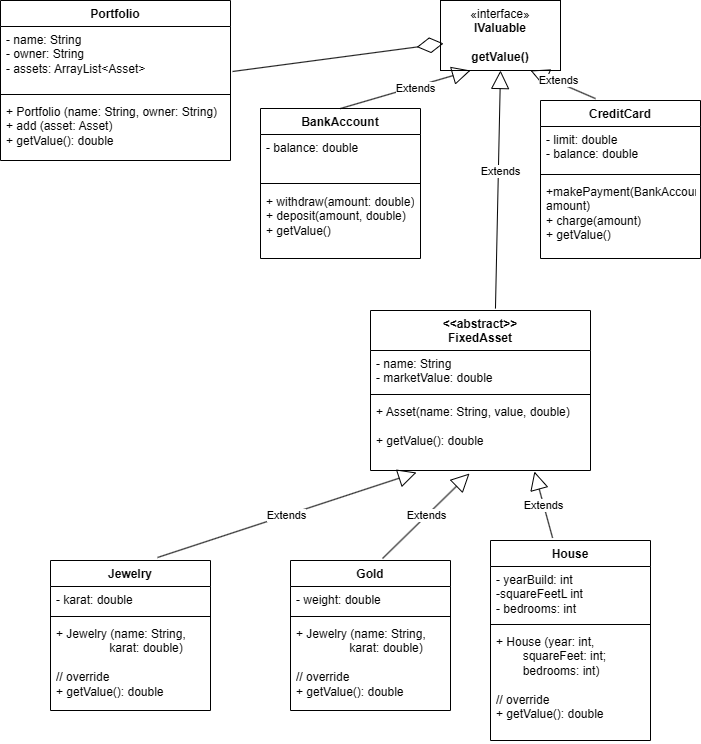

The diagram above was exported from draw.io. Its source (the exported page's mxGraphModel, read from the mxfile embedded in the PNG):
<mxGraphModel dx="717" dy="461" grid="1" gridSize="10" guides="1" tooltips="1" connect="1" arrows="1" fold="1" page="1" pageScale="1" pageWidth="850" pageHeight="1100" math="0" shadow="0">
  <root>
    <mxCell id="0" />
    <mxCell id="1" parent="0" />
    <mxCell id="mCZfHpHMkRfQ4yyxiXEU-1" value="Portfolio" style="swimlane;fontStyle=1;align=center;verticalAlign=top;childLayout=stackLayout;horizontal=1;startSize=26;horizontalStack=0;resizeParent=1;resizeParentMax=0;resizeLast=0;collapsible=1;marginBottom=0;whiteSpace=wrap;html=1;" vertex="1" parent="1">
      <mxGeometry x="120" y="30" width="230" height="160" as="geometry" />
    </mxCell>
    <mxCell id="mCZfHpHMkRfQ4yyxiXEU-2" value="- name: String&lt;div&gt;- owner: String&lt;/div&gt;&lt;div&gt;- assets: ArrayList&amp;lt;Asset&amp;gt;&lt;/div&gt;" style="text;strokeColor=none;fillColor=none;align=left;verticalAlign=top;spacingLeft=4;spacingRight=4;overflow=hidden;rotatable=0;points=[[0,0.5],[1,0.5]];portConstraint=eastwest;whiteSpace=wrap;html=1;" vertex="1" parent="mCZfHpHMkRfQ4yyxiXEU-1">
      <mxGeometry y="26" width="230" height="64" as="geometry" />
    </mxCell>
    <mxCell id="mCZfHpHMkRfQ4yyxiXEU-3" value="" style="line;strokeWidth=1;fillColor=none;align=left;verticalAlign=middle;spacingTop=-1;spacingLeft=3;spacingRight=3;rotatable=0;labelPosition=right;points=[];portConstraint=eastwest;strokeColor=inherit;" vertex="1" parent="mCZfHpHMkRfQ4yyxiXEU-1">
      <mxGeometry y="90" width="230" height="8" as="geometry" />
    </mxCell>
    <mxCell id="mCZfHpHMkRfQ4yyxiXEU-4" value="+ Portfolio (name: String, owner: String)&lt;div&gt;+ add (asset: Asset)&lt;/div&gt;&lt;div&gt;+ getValue(): double&lt;/div&gt;" style="text;strokeColor=none;fillColor=none;align=left;verticalAlign=top;spacingLeft=4;spacingRight=4;overflow=hidden;rotatable=0;points=[[0,0.5],[1,0.5]];portConstraint=eastwest;whiteSpace=wrap;html=1;" vertex="1" parent="mCZfHpHMkRfQ4yyxiXEU-1">
      <mxGeometry y="98" width="230" height="62" as="geometry" />
    </mxCell>
    <mxCell id="mCZfHpHMkRfQ4yyxiXEU-5" value="&amp;lt;&amp;lt;abstract&amp;gt;&amp;gt;&lt;div&gt;FixedAsset&lt;/div&gt;" style="swimlane;fontStyle=1;align=center;verticalAlign=top;childLayout=stackLayout;horizontal=1;startSize=40;horizontalStack=0;resizeParent=1;resizeParentMax=0;resizeLast=0;collapsible=1;marginBottom=0;whiteSpace=wrap;html=1;" vertex="1" parent="1">
      <mxGeometry x="490" y="340" width="220" height="160" as="geometry" />
    </mxCell>
    <mxCell id="mCZfHpHMkRfQ4yyxiXEU-6" value="- name: String&lt;div&gt;- marketValue: double&lt;/div&gt;" style="text;strokeColor=none;fillColor=none;align=left;verticalAlign=top;spacingLeft=4;spacingRight=4;overflow=hidden;rotatable=0;points=[[0,0.5],[1,0.5]];portConstraint=eastwest;whiteSpace=wrap;html=1;" vertex="1" parent="mCZfHpHMkRfQ4yyxiXEU-5">
      <mxGeometry y="40" width="220" height="40" as="geometry" />
    </mxCell>
    <mxCell id="mCZfHpHMkRfQ4yyxiXEU-7" value="" style="line;strokeWidth=1;fillColor=none;align=left;verticalAlign=middle;spacingTop=-1;spacingLeft=3;spacingRight=3;rotatable=0;labelPosition=right;points=[];portConstraint=eastwest;strokeColor=inherit;" vertex="1" parent="mCZfHpHMkRfQ4yyxiXEU-5">
      <mxGeometry y="80" width="220" height="8" as="geometry" />
    </mxCell>
    <mxCell id="mCZfHpHMkRfQ4yyxiXEU-8" value="+ Asset(name: String, value, double)&lt;div&gt;&lt;br&gt;&lt;/div&gt;&lt;div&gt;+ getValue(): double&lt;/div&gt;" style="text;strokeColor=none;fillColor=none;align=left;verticalAlign=top;spacingLeft=4;spacingRight=4;overflow=hidden;rotatable=0;points=[[0,0.5],[1,0.5]];portConstraint=eastwest;whiteSpace=wrap;html=1;" vertex="1" parent="mCZfHpHMkRfQ4yyxiXEU-5">
      <mxGeometry y="88" width="220" height="72" as="geometry" />
    </mxCell>
    <mxCell id="mCZfHpHMkRfQ4yyxiXEU-12" value="Jewelry" style="swimlane;fontStyle=1;align=center;verticalAlign=top;childLayout=stackLayout;horizontal=1;startSize=26;horizontalStack=0;resizeParent=1;resizeParentMax=0;resizeLast=0;collapsible=1;marginBottom=0;whiteSpace=wrap;html=1;" vertex="1" parent="1">
      <mxGeometry x="170" y="590" width="160" height="150" as="geometry" />
    </mxCell>
    <mxCell id="mCZfHpHMkRfQ4yyxiXEU-13" value="- karat: double" style="text;strokeColor=none;fillColor=none;align=left;verticalAlign=top;spacingLeft=4;spacingRight=4;overflow=hidden;rotatable=0;points=[[0,0.5],[1,0.5]];portConstraint=eastwest;whiteSpace=wrap;html=1;" vertex="1" parent="mCZfHpHMkRfQ4yyxiXEU-12">
      <mxGeometry y="26" width="160" height="26" as="geometry" />
    </mxCell>
    <mxCell id="mCZfHpHMkRfQ4yyxiXEU-14" value="" style="line;strokeWidth=1;fillColor=none;align=left;verticalAlign=middle;spacingTop=-1;spacingLeft=3;spacingRight=3;rotatable=0;labelPosition=right;points=[];portConstraint=eastwest;strokeColor=inherit;" vertex="1" parent="mCZfHpHMkRfQ4yyxiXEU-12">
      <mxGeometry y="52" width="160" height="8" as="geometry" />
    </mxCell>
    <mxCell id="mCZfHpHMkRfQ4yyxiXEU-15" value="+ Jewelry (name: String,&lt;div&gt;&lt;span style=&quot;white-space: pre;&quot;&gt;&#09;&lt;/span&gt;&lt;span style=&quot;white-space: pre;&quot;&gt;&#09;&lt;/span&gt;karat: double)&lt;br&gt;&lt;/div&gt;&lt;div&gt;&lt;br&gt;&lt;/div&gt;&lt;div&gt;// override&lt;/div&gt;&lt;div&gt;+ getValue(): double&lt;/div&gt;" style="text;strokeColor=none;fillColor=none;align=left;verticalAlign=top;spacingLeft=4;spacingRight=4;overflow=hidden;rotatable=0;points=[[0,0.5],[1,0.5]];portConstraint=eastwest;whiteSpace=wrap;html=1;" vertex="1" parent="mCZfHpHMkRfQ4yyxiXEU-12">
      <mxGeometry y="60" width="160" height="90" as="geometry" />
    </mxCell>
    <mxCell id="mCZfHpHMkRfQ4yyxiXEU-18" value="Extends" style="endArrow=block;endSize=16;endFill=0;html=1;rounded=0;exitX=0.669;exitY=-0.02;exitDx=0;exitDy=0;exitPerimeter=0;entryX=0.209;entryY=1.028;entryDx=0;entryDy=0;entryPerimeter=0;" edge="1" parent="1" source="mCZfHpHMkRfQ4yyxiXEU-12" target="mCZfHpHMkRfQ4yyxiXEU-8">
      <mxGeometry width="160" relative="1" as="geometry">
        <mxPoint x="360" y="530" as="sourcePoint" />
        <mxPoint x="520" y="530" as="targetPoint" />
      </mxGeometry>
    </mxCell>
    <mxCell id="mCZfHpHMkRfQ4yyxiXEU-19" value="Gold" style="swimlane;fontStyle=1;align=center;verticalAlign=top;childLayout=stackLayout;horizontal=1;startSize=26;horizontalStack=0;resizeParent=1;resizeParentMax=0;resizeLast=0;collapsible=1;marginBottom=0;whiteSpace=wrap;html=1;" vertex="1" parent="1">
      <mxGeometry x="410" y="590" width="160" height="150" as="geometry" />
    </mxCell>
    <mxCell id="mCZfHpHMkRfQ4yyxiXEU-20" value="- weight: double" style="text;strokeColor=none;fillColor=none;align=left;verticalAlign=top;spacingLeft=4;spacingRight=4;overflow=hidden;rotatable=0;points=[[0,0.5],[1,0.5]];portConstraint=eastwest;whiteSpace=wrap;html=1;" vertex="1" parent="mCZfHpHMkRfQ4yyxiXEU-19">
      <mxGeometry y="26" width="160" height="26" as="geometry" />
    </mxCell>
    <mxCell id="mCZfHpHMkRfQ4yyxiXEU-21" value="" style="line;strokeWidth=1;fillColor=none;align=left;verticalAlign=middle;spacingTop=-1;spacingLeft=3;spacingRight=3;rotatable=0;labelPosition=right;points=[];portConstraint=eastwest;strokeColor=inherit;" vertex="1" parent="mCZfHpHMkRfQ4yyxiXEU-19">
      <mxGeometry y="52" width="160" height="8" as="geometry" />
    </mxCell>
    <mxCell id="mCZfHpHMkRfQ4yyxiXEU-22" value="+ Jewelry (name: String,&lt;div&gt;&lt;span style=&quot;white-space: pre;&quot;&gt;&#09;&lt;/span&gt;&lt;span style=&quot;white-space: pre;&quot;&gt;&#09;&lt;/span&gt;karat: double)&lt;br&gt;&lt;/div&gt;&lt;div&gt;&lt;br&gt;&lt;/div&gt;&lt;div&gt;// override&lt;/div&gt;&lt;div&gt;+ getValue(): double&lt;/div&gt;" style="text;strokeColor=none;fillColor=none;align=left;verticalAlign=top;spacingLeft=4;spacingRight=4;overflow=hidden;rotatable=0;points=[[0,0.5],[1,0.5]];portConstraint=eastwest;whiteSpace=wrap;html=1;" vertex="1" parent="mCZfHpHMkRfQ4yyxiXEU-19">
      <mxGeometry y="60" width="160" height="90" as="geometry" />
    </mxCell>
    <mxCell id="mCZfHpHMkRfQ4yyxiXEU-23" value="House" style="swimlane;fontStyle=1;align=center;verticalAlign=top;childLayout=stackLayout;horizontal=1;startSize=26;horizontalStack=0;resizeParent=1;resizeParentMax=0;resizeLast=0;collapsible=1;marginBottom=0;whiteSpace=wrap;html=1;" vertex="1" parent="1">
      <mxGeometry x="610" y="570" width="160" height="200" as="geometry" />
    </mxCell>
    <mxCell id="mCZfHpHMkRfQ4yyxiXEU-24" value="- yearBuild: int&lt;div&gt;-squareFeetL int&lt;/div&gt;&lt;div&gt;- bedrooms: int&lt;/div&gt;" style="text;strokeColor=none;fillColor=none;align=left;verticalAlign=top;spacingLeft=4;spacingRight=4;overflow=hidden;rotatable=0;points=[[0,0.5],[1,0.5]];portConstraint=eastwest;whiteSpace=wrap;html=1;" vertex="1" parent="mCZfHpHMkRfQ4yyxiXEU-23">
      <mxGeometry y="26" width="160" height="54" as="geometry" />
    </mxCell>
    <mxCell id="mCZfHpHMkRfQ4yyxiXEU-25" value="" style="line;strokeWidth=1;fillColor=none;align=left;verticalAlign=middle;spacingTop=-1;spacingLeft=3;spacingRight=3;rotatable=0;labelPosition=right;points=[];portConstraint=eastwest;strokeColor=inherit;" vertex="1" parent="mCZfHpHMkRfQ4yyxiXEU-23">
      <mxGeometry y="80" width="160" height="8" as="geometry" />
    </mxCell>
    <mxCell id="mCZfHpHMkRfQ4yyxiXEU-26" value="+ House (year: int, &lt;span style=&quot;white-space: pre;&quot;&gt;&#09;&lt;/span&gt;squareFeet: int;&amp;nbsp;&lt;div&gt;&lt;span style=&quot;white-space: pre;&quot;&gt;&#09;&lt;/span&gt;bedrooms: int)&lt;/div&gt;&lt;div&gt;&lt;br&gt;&lt;/div&gt;&lt;div&gt;// override&lt;/div&gt;&lt;div&gt;+ getValue(): double&lt;/div&gt;" style="text;strokeColor=none;fillColor=none;align=left;verticalAlign=top;spacingLeft=4;spacingRight=4;overflow=hidden;rotatable=0;points=[[0,0.5],[1,0.5]];portConstraint=eastwest;whiteSpace=wrap;html=1;" vertex="1" parent="mCZfHpHMkRfQ4yyxiXEU-23">
      <mxGeometry y="88" width="160" height="112" as="geometry" />
    </mxCell>
    <mxCell id="mCZfHpHMkRfQ4yyxiXEU-27" value="Extends" style="endArrow=block;endSize=16;endFill=0;html=1;rounded=0;exitX=0.575;exitY=-0.013;exitDx=0;exitDy=0;exitPerimeter=0;entryX=0.45;entryY=1.042;entryDx=0;entryDy=0;entryPerimeter=0;" edge="1" parent="1" source="mCZfHpHMkRfQ4yyxiXEU-19" target="mCZfHpHMkRfQ4yyxiXEU-8">
      <mxGeometry width="160" relative="1" as="geometry">
        <mxPoint x="490" y="580" as="sourcePoint" />
        <mxPoint x="650" y="580" as="targetPoint" />
      </mxGeometry>
    </mxCell>
    <mxCell id="mCZfHpHMkRfQ4yyxiXEU-28" value="Extends" style="endArrow=block;endSize=16;endFill=0;html=1;rounded=0;entryX=0.745;entryY=1.014;entryDx=0;entryDy=0;entryPerimeter=0;exitX=0.388;exitY=-0.013;exitDx=0;exitDy=0;exitPerimeter=0;" edge="1" parent="1" source="mCZfHpHMkRfQ4yyxiXEU-23" target="mCZfHpHMkRfQ4yyxiXEU-8">
      <mxGeometry width="160" relative="1" as="geometry">
        <mxPoint x="570" y="590" as="sourcePoint" />
        <mxPoint x="730" y="590" as="targetPoint" />
      </mxGeometry>
    </mxCell>
    <mxCell id="mCZfHpHMkRfQ4yyxiXEU-29" value="BankAccount" style="swimlane;fontStyle=1;align=center;verticalAlign=top;childLayout=stackLayout;horizontal=1;startSize=26;horizontalStack=0;resizeParent=1;resizeParentMax=0;resizeLast=0;collapsible=1;marginBottom=0;whiteSpace=wrap;html=1;" vertex="1" parent="1">
      <mxGeometry x="380" y="138" width="160" height="150" as="geometry" />
    </mxCell>
    <mxCell id="mCZfHpHMkRfQ4yyxiXEU-30" value="- balance: double" style="text;strokeColor=none;fillColor=none;align=left;verticalAlign=top;spacingLeft=4;spacingRight=4;overflow=hidden;rotatable=0;points=[[0,0.5],[1,0.5]];portConstraint=eastwest;whiteSpace=wrap;html=1;" vertex="1" parent="mCZfHpHMkRfQ4yyxiXEU-29">
      <mxGeometry y="26" width="160" height="44" as="geometry" />
    </mxCell>
    <mxCell id="mCZfHpHMkRfQ4yyxiXEU-31" value="" style="line;strokeWidth=1;fillColor=none;align=left;verticalAlign=middle;spacingTop=-1;spacingLeft=3;spacingRight=3;rotatable=0;labelPosition=right;points=[];portConstraint=eastwest;strokeColor=inherit;" vertex="1" parent="mCZfHpHMkRfQ4yyxiXEU-29">
      <mxGeometry y="70" width="160" height="10" as="geometry" />
    </mxCell>
    <mxCell id="mCZfHpHMkRfQ4yyxiXEU-32" value="+ withdraw(amount: double)&lt;div&gt;+ deposit(amount, double)&lt;/div&gt;&lt;div&gt;+ getValue()&lt;/div&gt;" style="text;strokeColor=none;fillColor=none;align=left;verticalAlign=top;spacingLeft=4;spacingRight=4;overflow=hidden;rotatable=0;points=[[0,0.5],[1,0.5]];portConstraint=eastwest;whiteSpace=wrap;html=1;" vertex="1" parent="mCZfHpHMkRfQ4yyxiXEU-29">
      <mxGeometry y="80" width="160" height="70" as="geometry" />
    </mxCell>
    <mxCell id="mCZfHpHMkRfQ4yyxiXEU-33" value="CreditCard" style="swimlane;fontStyle=1;align=center;verticalAlign=top;childLayout=stackLayout;horizontal=1;startSize=26;horizontalStack=0;resizeParent=1;resizeParentMax=0;resizeLast=0;collapsible=1;marginBottom=0;whiteSpace=wrap;html=1;" vertex="1" parent="1">
      <mxGeometry x="660" y="130" width="160" height="158" as="geometry" />
    </mxCell>
    <mxCell id="mCZfHpHMkRfQ4yyxiXEU-34" value="- limit: double&lt;div&gt;- balance: double&lt;/div&gt;" style="text;strokeColor=none;fillColor=none;align=left;verticalAlign=top;spacingLeft=4;spacingRight=4;overflow=hidden;rotatable=0;points=[[0,0.5],[1,0.5]];portConstraint=eastwest;whiteSpace=wrap;html=1;" vertex="1" parent="mCZfHpHMkRfQ4yyxiXEU-33">
      <mxGeometry y="26" width="160" height="44" as="geometry" />
    </mxCell>
    <mxCell id="mCZfHpHMkRfQ4yyxiXEU-35" value="" style="line;strokeWidth=1;fillColor=none;align=left;verticalAlign=middle;spacingTop=-1;spacingLeft=3;spacingRight=3;rotatable=0;labelPosition=right;points=[];portConstraint=eastwest;strokeColor=inherit;" vertex="1" parent="mCZfHpHMkRfQ4yyxiXEU-33">
      <mxGeometry y="70" width="160" height="8" as="geometry" />
    </mxCell>
    <mxCell id="mCZfHpHMkRfQ4yyxiXEU-36" value="+makePayment(BankAccount, amount)&lt;div&gt;+ charge(amount)&amp;nbsp;&lt;br&gt;&lt;div&gt;+ getValue()&lt;/div&gt;&lt;/div&gt;" style="text;strokeColor=none;fillColor=none;align=left;verticalAlign=top;spacingLeft=4;spacingRight=4;overflow=hidden;rotatable=0;points=[[0,0.5],[1,0.5]];portConstraint=eastwest;whiteSpace=wrap;html=1;" vertex="1" parent="mCZfHpHMkRfQ4yyxiXEU-33">
      <mxGeometry y="78" width="160" height="80" as="geometry" />
    </mxCell>
    <mxCell id="mCZfHpHMkRfQ4yyxiXEU-37" value="«interface»&lt;br&gt;&lt;b&gt;IValuable&lt;/b&gt;&lt;div&gt;&lt;b&gt;&lt;br&gt;&lt;/b&gt;&lt;/div&gt;&lt;div&gt;&lt;b&gt;getValue()&lt;/b&gt;&lt;/div&gt;" style="html=1;whiteSpace=wrap;" vertex="1" parent="1">
      <mxGeometry x="560" y="30" width="120" height="70" as="geometry" />
    </mxCell>
    <mxCell id="mCZfHpHMkRfQ4yyxiXEU-43" value="Extends" style="endArrow=block;endSize=16;endFill=0;html=1;rounded=0;exitX=0.5;exitY=0;exitDx=0;exitDy=0;entryX=0.25;entryY=1;entryDx=0;entryDy=0;" edge="1" parent="1" source="mCZfHpHMkRfQ4yyxiXEU-29" target="mCZfHpHMkRfQ4yyxiXEU-37">
      <mxGeometry x="0.1467" y="-2" width="160" relative="1" as="geometry">
        <mxPoint x="400" y="300" as="sourcePoint" />
        <mxPoint x="550" y="260" as="targetPoint" />
        <mxPoint as="offset" />
      </mxGeometry>
    </mxCell>
    <mxCell id="mCZfHpHMkRfQ4yyxiXEU-44" value="" style="endArrow=diamondThin;endFill=0;endSize=24;html=1;rounded=0;exitX=1.009;exitY=0.703;exitDx=0;exitDy=0;exitPerimeter=0;entryX=0.025;entryY=0.614;entryDx=0;entryDy=0;entryPerimeter=0;" edge="1" parent="1" source="mCZfHpHMkRfQ4yyxiXEU-2" target="mCZfHpHMkRfQ4yyxiXEU-37">
      <mxGeometry width="160" relative="1" as="geometry">
        <mxPoint x="390" y="260" as="sourcePoint" />
        <mxPoint x="310" y="350" as="targetPoint" />
      </mxGeometry>
    </mxCell>
    <mxCell id="mCZfHpHMkRfQ4yyxiXEU-45" value="Extends" style="endArrow=block;endSize=16;endFill=0;html=1;rounded=0;exitX=0.344;exitY=-0.012;exitDx=0;exitDy=0;entryX=0.75;entryY=1;entryDx=0;entryDy=0;exitPerimeter=0;" edge="1" parent="1" source="mCZfHpHMkRfQ4yyxiXEU-33" target="mCZfHpHMkRfQ4yyxiXEU-37">
      <mxGeometry x="0.1467" y="-2" width="160" relative="1" as="geometry">
        <mxPoint x="380" y="188" as="sourcePoint" />
        <mxPoint x="448" y="150" as="targetPoint" />
        <mxPoint as="offset" />
      </mxGeometry>
    </mxCell>
    <mxCell id="mCZfHpHMkRfQ4yyxiXEU-46" value="Extends" style="endArrow=block;endSize=16;endFill=0;html=1;rounded=0;exitX=0.568;exitY=-0.012;exitDx=0;exitDy=0;entryX=0.5;entryY=1;entryDx=0;entryDy=0;exitPerimeter=0;" edge="1" parent="1" source="mCZfHpHMkRfQ4yyxiXEU-5" target="mCZfHpHMkRfQ4yyxiXEU-37">
      <mxGeometry x="0.1467" y="-2" width="160" relative="1" as="geometry">
        <mxPoint x="540" y="228" as="sourcePoint" />
        <mxPoint x="633" y="150" as="targetPoint" />
        <mxPoint as="offset" />
      </mxGeometry>
    </mxCell>
  </root>
</mxGraphModel>